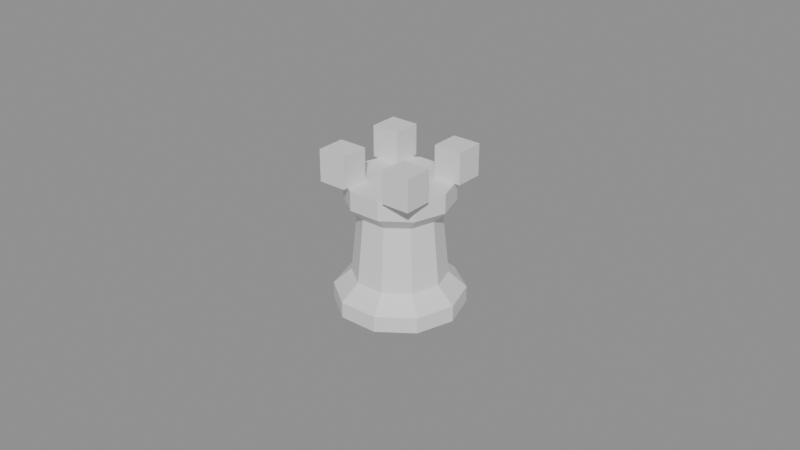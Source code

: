 # Source: rook.blend  (saved by Blender 5.2.44; exported with 4.5.12 LTS)
import bpy
from mathutils import Matrix  # noqa: F401  (used for matrix-valued properties, if any)

bpy.ops.wm.read_factory_settings(use_empty=True)
scene = bpy.context.scene
scene.name = 'Scene'

# ---- collections
col_piece_rook = bpy.data.collections.new('Piece_Rook'); scene.collection.children.link(col_piece_rook)

# ---- materials (node trees are filled in below, after node groups)
mat_piece = bpy.data.materials.new('Piece')

# ---- material node trees
mat_piece.use_nodes = True; mat_piece.node_tree.nodes.clear()
_N = mat_piece.node_tree.nodes; _L = mat_piece.node_tree.links
n0 = _N.new('ShaderNodeBsdfPrincipled'); n0.name = 'Principled BSDF'; n0.location = (-200, 100)
n0.inputs[2].default_value = 0.6
n0.inputs[10].default_value = 0.005
n1 = _N.new('ShaderNodeOutputMaterial'); n1.name = 'Material Output'; n1.location = (200, 100)
_L.new(n0.outputs[0], n1.inputs[0])
n1.is_active_output = True

# ---- meshes
me_rook = bpy.data.meshes.new('Rook')
me_rook.from_pydata([(0.0, 0.0, 0.0), (0.02, 0.0, 0.0), (0.01618, 0.01176, 0.0), (0.00618, 0.01902, 0.0), (-0.00618, 0.01902, 0.0), (-0.01618, 0.01176, 0.0), (-0.02, 2.449e-18, 0.0), (-0.01618, -0.01176, 0.0), (-0.00618, -0.01902, 0.0), (0.00618, -0.01902, 0.0), (0.01618, -0.01176, 0.0), (0.02, 0.0, 0.005), (0.01618, 0.01176, 0.005), (0.00618, 0.01902, 0.005), (-0.00618, 0.01902, 0.005), (-0.01618, 0.01176, 0.005), (-0.02, 2.449e-18, 0.005), (-0.01618, -0.01176, 0.005), (-0.00618, -0.01902, 0.005), (0.00618, -0.01902, 0.005), (0.01618, -0.01176, 0.005), (0.0145, 0.0, 0.01), (0.01173, 0.008523, 0.01), (0.004481, 0.01379, 0.01), (-0.004481, 0.01379, 0.01), (-0.01173, 0.008523, 0.01), (-0.0145, 1.776e-18, 0.01), (-0.01173, -0.008523, 0.01), (-0.004481, -0.01379, 0.01), (0.004481, -0.01379, 0.01), (0.01173, -0.008523, 0.01), (0.0125, 0.0, 0.03), (0.01011, 0.007347, 0.03), (0.003863, 0.01189, 0.03), (-0.003863, 0.01189, 0.03), (-0.01011, 0.007347, 0.03), (-0.0125, 1.531e-18, 0.03), (-0.01011, -0.007347, 0.03), (-0.003863, -0.01189, 0.03), (0.003863, -0.01189, 0.03), (0.01011, -0.007347, 0.03), (0.0165, 0.0, 0.034), (0.01335, 0.009698, 0.034), (0.005099, 0.01569, 0.034), (-0.005099, 0.01569, 0.034), (-0.01335, 0.009698, 0.034), (-0.0165, 2.021e-18, 0.034), (-0.01335, -0.009698, 0.034), (-0.005099, -0.01569, 0.034), (0.005099, -0.01569, 0.034), (0.01335, -0.009698, 0.034), (0.0165, 0.0, 0.04), (0.01335, 0.009698, 0.04), (0.005099, 0.01569, 0.04), (-0.005099, 0.01569, 0.04), (-0.01335, 0.009698, 0.04), (-0.0165, 2.021e-18, 0.04), (-0.01335, -0.009698, 0.04), (-0.005099, -0.01569, 0.04), (0.005099, -0.01569, 0.04), (0.01335, -0.009698, 0.04), (0.0, 0.0, 0.04), (-0.016, -0.016, 0.04), (-0.007, -0.016, 0.04), (-0.007, -0.007, 0.04), (-0.016, -0.007, 0.04), (-0.016, -0.016, 0.05), (-0.007, -0.016, 0.05), (-0.007, -0.007, 0.05), (-0.016, -0.007, 0.05), (-0.016, 0.007, 0.04), (-0.007, 0.007, 0.04), (-0.007, 0.016, 0.04), (-0.016, 0.016, 0.04), (-0.016, 0.007, 0.05), (-0.007, 0.007, 0.05), (-0.007, 0.016, 0.05), (-0.016, 0.016, 0.05), (0.007, -0.016, 0.04), (0.016, -0.016, 0.04), (0.016, -0.007, 0.04), (0.007, -0.007, 0.04), (0.007, -0.016, 0.05), (0.016, -0.016, 0.05), (0.016, -0.007, 0.05), (0.007, -0.007, 0.05), (0.007, 0.007, 0.04), (0.016, 0.007, 0.04), (0.016, 0.016, 0.04), (0.007, 0.016, 0.04), (0.007, 0.007, 0.05), (0.016, 0.007, 0.05), (0.016, 0.016, 0.05), (0.007, 0.016, 0.05)], [], [(0, 2, 1), (0, 3, 2), (0, 4, 3), (0, 5, 4), (0, 6, 5), (0, 7, 6), (0, 8, 7), (0, 9, 8), (0, 10, 9), (0, 1, 10), (1, 2, 12, 11), (2, 3, 13, 12), (3, 4, 14, 13), (4, 5, 15, 14), (5, 6, 16, 15), (6, 7, 17, 16), (7, 8, 18, 17), (8, 9, 19, 18), (9, 10, 20, 19), (10, 1, 11, 20), (11, 12, 22, 21), (12, 13, 23, 22), (13, 14, 24, 23), (14, 15, 25, 24), (15, 16, 26, 25), (16, 17, 27, 26), (17, 18, 28, 27), (18, 19, 29, 28), (19, 20, 30, 29), (20, 11, 21, 30), (21, 22, 32, 31), (22, 23, 33, 32), (23, 24, 34, 33), (24, 25, 35, 34), (25, 26, 36, 35), (26, 27, 37, 36), (27, 28, 38, 37), (28, 29, 39, 38), (29, 30, 40, 39), (30, 21, 31, 40), (31, 32, 42, 41), (32, 33, 43, 42), (33, 34, 44, 43), (34, 35, 45, 44), (35, 36, 46, 45), (36, 37, 47, 46), (37, 38, 48, 47), (38, 39, 49, 48), (39, 40, 50, 49), (40, 31, 41, 50), (41, 42, 52, 51), (42, 43, 53, 52), (43, 44, 54, 53), (44, 45, 55, 54), (45, 46, 56, 55), (46, 47, 57, 56), (47, 48, 58, 57), (48, 49, 59, 58), (49, 50, 60, 59), (50, 41, 51, 60), (51, 52, 61), (52, 53, 61), (53, 54, 61), (54, 55, 61), (55, 56, 61), (56, 57, 61), (57, 58, 61), (58, 59, 61), (59, 60, 61), (60, 51, 61), (62, 65, 64, 63), (66, 67, 68, 69), (62, 63, 67, 66), (63, 64, 68, 67), (64, 65, 69, 68), (65, 62, 66, 69), (70, 73, 72, 71), (74, 75, 76, 77), (70, 71, 75, 74), (71, 72, 76, 75), (72, 73, 77, 76), (73, 70, 74, 77), (78, 81, 80, 79), (82, 83, 84, 85), (78, 79, 83, 82), (79, 80, 84, 83), (80, 81, 85, 84), (81, 78, 82, 85), (86, 89, 88, 87), (90, 91, 92, 93), (86, 87, 91, 90), (87, 88, 92, 91), (88, 89, 93, 92), (89, 86, 90, 93)])
me_rook.materials.append(mat_piece)
me_rook.update()

# ---- objects
ob_rook = bpy.data.objects.new('Rook', me_rook)

# ---- transforms, parenting, visibility, modifiers, constraints
ob_rook.location = (0.0, 0.0, 0.0)

# ---- collection membership
col_piece_rook.objects.link(ob_rook)

# ---- scene / render settings (as saved in the file)
scene.frame_start = 1; scene.frame_end = 250; scene.frame_set(1)
scene.render.engine = 'BLENDER_EEVEE_NEXT'
scene.render.bake_bias = 0.0
scene.render.bake_samples = 0
scene.render.compositor_device = 'GPU'
scene.eevee.use_volume_custom_range = False
scene.eevee.fast_gi_thickness_near = 0.1
scene.eevee.fast_gi_thickness_far = 0.0
scene.eevee.ray_tracing_options.screen_trace_thickness = 0.1
bpy.context.view_layer.update()

# ---- added for rendering (the .blend has no active camera and no usable light): camera, sun + grey world if the file has none
cam_auto = bpy.data.cameras.new('AutoCamera')
cam_auto.lens = 50.0
cam_auto.sensor_width = 36.0
cam_auto.clip_end = 1000.0
ob_auto_camera = bpy.data.objects.new('AutoCamera', cam_auto)
scene.collection.objects.link(ob_auto_camera)
ob_auto_camera.location = (0.185045, -0.222054, 0.173036)
ob_auto_camera.rotation_euler = (1.09748, -7.21219e-08, 0.694738)
scene.camera = ob_auto_camera
light_auto_sun = bpy.data.lights.new('AutoSun', 'SUN')
light_auto_sun.energy = 3.0
light_auto_sun.angle = 0.0523599
ob_auto_sun = bpy.data.objects.new('AutoSun', light_auto_sun)
scene.collection.objects.link(ob_auto_sun)
ob_auto_sun.rotation_euler = (0.872665, 0.174533, 0.523599)
if scene.world is None:
    world_auto = bpy.data.worlds.new('AutoWorld')
    world_auto.color = (0.3, 0.3, 0.3)
    scene.world = world_auto
bpy.context.view_layer.update()
